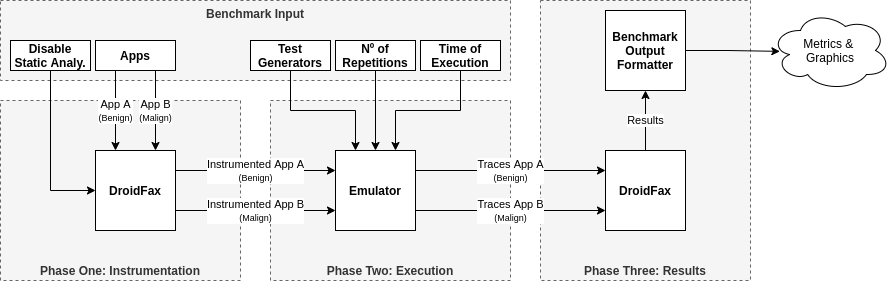

The diagram above was exported from draw.io. Its source (the exported page's mxGraphModel, read from the mxfile embedded in the PNG):
<mxGraphModel dx="1422" dy="801" grid="1" gridSize="10" guides="1" tooltips="1" connect="1" arrows="1" fold="1" page="1" pageScale="1" pageWidth="850" pageHeight="1100" math="0" shadow="0">
  <root>
    <mxCell id="0" />
    <mxCell id="1" parent="0" />
    <mxCell id="z2M12wfUd1i0mSIx63gv-2" value="&lt;b&gt;Phase One: Instrumentation&lt;/b&gt;" style="rounded=0;whiteSpace=wrap;html=1;dashed=1;verticalAlign=bottom;fillColor=#f5f5f5;strokeColor=#666666;fontColor=#333333;" parent="1" vertex="1">
      <mxGeometry x="30" y="290" width="240" height="180" as="geometry" />
    </mxCell>
    <mxCell id="z2M12wfUd1i0mSIx63gv-22" value="&lt;b&gt;Phase Two: Execution&lt;/b&gt;" style="rounded=0;whiteSpace=wrap;html=1;dashed=1;verticalAlign=bottom;fillColor=#f5f5f5;strokeColor=#666666;fontColor=#333333;" parent="1" vertex="1">
      <mxGeometry x="300" y="290" width="240" height="180" as="geometry" />
    </mxCell>
    <mxCell id="z2M12wfUd1i0mSIx63gv-23" value="&lt;b&gt;Phase Three: Results&lt;/b&gt;" style="rounded=0;whiteSpace=wrap;html=1;dashed=1;verticalAlign=bottom;fillColor=#f5f5f5;strokeColor=#666666;fontColor=#333333;" parent="1" vertex="1">
      <mxGeometry x="570" y="190" width="210" height="280" as="geometry" />
    </mxCell>
    <mxCell id="z2M12wfUd1i0mSIx63gv-25" value="&lt;b&gt;Benchmark Input&lt;/b&gt;" style="rounded=0;whiteSpace=wrap;html=1;dashed=1;verticalAlign=top;fillColor=#f5f5f5;strokeColor=#666666;fontColor=#333333;" parent="1" vertex="1">
      <mxGeometry x="30" y="190" width="510" height="80" as="geometry" />
    </mxCell>
    <mxCell id="z2M12wfUd1i0mSIx63gv-32" value="Instrumented App A&lt;br&gt;&lt;font style=&quot;font-size: 9px&quot;&gt;(Benign)&lt;/font&gt;" style="edgeStyle=orthogonalEdgeStyle;rounded=0;orthogonalLoop=1;jettySize=auto;html=1;exitX=1;exitY=0.25;exitDx=0;exitDy=0;entryX=0;entryY=0.25;entryDx=0;entryDy=0;" parent="1" source="z2M12wfUd1i0mSIx63gv-26" target="z2M12wfUd1i0mSIx63gv-27" edge="1">
      <mxGeometry relative="1" as="geometry" />
    </mxCell>
    <mxCell id="z2M12wfUd1i0mSIx63gv-33" value="Instrumented App B&lt;br&gt;&lt;font style=&quot;font-size: 9px&quot;&gt;(Malign)&lt;/font&gt;" style="edgeStyle=orthogonalEdgeStyle;rounded=0;orthogonalLoop=1;jettySize=auto;html=1;exitX=1;exitY=0.75;exitDx=0;exitDy=0;entryX=0;entryY=0.75;entryDx=0;entryDy=0;" parent="1" source="z2M12wfUd1i0mSIx63gv-26" target="z2M12wfUd1i0mSIx63gv-27" edge="1">
      <mxGeometry relative="1" as="geometry">
        <Array as="points">
          <mxPoint x="290" y="400" />
          <mxPoint x="290" y="400" />
        </Array>
      </mxGeometry>
    </mxCell>
    <mxCell id="z2M12wfUd1i0mSIx63gv-26" value="&lt;b&gt;DroidFax&lt;/b&gt;" style="whiteSpace=wrap;html=1;aspect=fixed;" parent="1" vertex="1">
      <mxGeometry x="125" y="340" width="80" height="80" as="geometry" />
    </mxCell>
    <mxCell id="z2M12wfUd1i0mSIx63gv-36" value="Traces App A&lt;br&gt;&lt;font style=&quot;font-size: 9px&quot;&gt;(Benign)&lt;/font&gt;" style="edgeStyle=orthogonalEdgeStyle;rounded=0;orthogonalLoop=1;jettySize=auto;html=1;exitX=1;exitY=0.25;exitDx=0;exitDy=0;entryX=0;entryY=0.25;entryDx=0;entryDy=0;" parent="1" source="z2M12wfUd1i0mSIx63gv-27" target="z2M12wfUd1i0mSIx63gv-35" edge="1">
      <mxGeometry relative="1" as="geometry" />
    </mxCell>
    <mxCell id="z2M12wfUd1i0mSIx63gv-37" value="Traces App B&lt;br&gt;&lt;font style=&quot;font-size: 9px&quot;&gt;(Malign)&lt;/font&gt;" style="edgeStyle=orthogonalEdgeStyle;rounded=0;orthogonalLoop=1;jettySize=auto;html=1;exitX=1;exitY=0.75;exitDx=0;exitDy=0;entryX=0;entryY=0.75;entryDx=0;entryDy=0;" parent="1" source="z2M12wfUd1i0mSIx63gv-27" target="z2M12wfUd1i0mSIx63gv-35" edge="1">
      <mxGeometry relative="1" as="geometry" />
    </mxCell>
    <mxCell id="z2M12wfUd1i0mSIx63gv-27" value="&lt;b&gt;Emulator&lt;/b&gt;" style="whiteSpace=wrap;html=1;aspect=fixed;" parent="1" vertex="1">
      <mxGeometry x="365" y="340" width="80" height="80" as="geometry" />
    </mxCell>
    <mxCell id="z2M12wfUd1i0mSIx63gv-43" style="edgeStyle=orthogonalEdgeStyle;rounded=0;orthogonalLoop=1;jettySize=auto;html=1;exitX=0.5;exitY=1;exitDx=0;exitDy=0;entryX=0.25;entryY=0;entryDx=0;entryDy=0;" parent="1" source="z2M12wfUd1i0mSIx63gv-28" target="z2M12wfUd1i0mSIx63gv-27" edge="1">
      <mxGeometry relative="1" as="geometry" />
    </mxCell>
    <mxCell id="z2M12wfUd1i0mSIx63gv-28" value="&lt;b&gt;Test Generators&lt;/b&gt;" style="rounded=0;whiteSpace=wrap;html=1;" parent="1" vertex="1">
      <mxGeometry x="280" y="230" width="80" height="30" as="geometry" />
    </mxCell>
    <mxCell id="z2M12wfUd1i0mSIx63gv-45" value="Results" style="edgeStyle=orthogonalEdgeStyle;rounded=0;orthogonalLoop=1;jettySize=auto;html=1;exitX=0.5;exitY=0;exitDx=0;exitDy=0;entryX=0.5;entryY=1;entryDx=0;entryDy=0;" parent="1" source="z2M12wfUd1i0mSIx63gv-35" target="z2M12wfUd1i0mSIx63gv-44" edge="1">
      <mxGeometry relative="1" as="geometry" />
    </mxCell>
    <mxCell id="z2M12wfUd1i0mSIx63gv-35" value="&lt;b&gt;DroidFax&lt;/b&gt;" style="whiteSpace=wrap;html=1;aspect=fixed;" parent="1" vertex="1">
      <mxGeometry x="635" y="340" width="80" height="80" as="geometry" />
    </mxCell>
    <mxCell id="z2M12wfUd1i0mSIx63gv-39" value="App A&lt;br&gt;&lt;font style=&quot;font-size: 9px&quot;&gt;(Benign)&lt;/font&gt;" style="edgeStyle=orthogonalEdgeStyle;rounded=0;orthogonalLoop=1;jettySize=auto;html=1;exitX=0.25;exitY=1;exitDx=0;exitDy=0;entryX=0.25;entryY=0;entryDx=0;entryDy=0;" parent="1" source="z2M12wfUd1i0mSIx63gv-38" target="z2M12wfUd1i0mSIx63gv-26" edge="1">
      <mxGeometry relative="1" as="geometry" />
    </mxCell>
    <mxCell id="z2M12wfUd1i0mSIx63gv-40" value="App B&lt;br&gt;&lt;font style=&quot;font-size: 9px&quot;&gt;(Malign)&lt;/font&gt;" style="edgeStyle=orthogonalEdgeStyle;rounded=0;orthogonalLoop=1;jettySize=auto;html=1;exitX=0.75;exitY=1;exitDx=0;exitDy=0;entryX=0.75;entryY=0;entryDx=0;entryDy=0;" parent="1" source="z2M12wfUd1i0mSIx63gv-38" target="z2M12wfUd1i0mSIx63gv-26" edge="1">
      <mxGeometry relative="1" as="geometry" />
    </mxCell>
    <mxCell id="z2M12wfUd1i0mSIx63gv-38" value="&lt;b&gt;Apps&lt;/b&gt;" style="rounded=0;whiteSpace=wrap;html=1;" parent="1" vertex="1">
      <mxGeometry x="125" y="230" width="80" height="30" as="geometry" />
    </mxCell>
    <mxCell id="z2M12wfUd1i0mSIx63gv-42" style="edgeStyle=orthogonalEdgeStyle;rounded=0;orthogonalLoop=1;jettySize=auto;html=1;exitX=0.5;exitY=1;exitDx=0;exitDy=0;entryX=0.75;entryY=0;entryDx=0;entryDy=0;" parent="1" source="z2M12wfUd1i0mSIx63gv-41" target="z2M12wfUd1i0mSIx63gv-27" edge="1">
      <mxGeometry relative="1" as="geometry" />
    </mxCell>
    <mxCell id="z2M12wfUd1i0mSIx63gv-41" value="&lt;b&gt;Time of Execution&lt;/b&gt;" style="rounded=0;whiteSpace=wrap;html=1;" parent="1" vertex="1">
      <mxGeometry x="450" y="230" width="80" height="30" as="geometry" />
    </mxCell>
    <mxCell id="z2M12wfUd1i0mSIx63gv-48" style="edgeStyle=orthogonalEdgeStyle;rounded=0;orthogonalLoop=1;jettySize=auto;html=1;entryX=0.078;entryY=0.511;entryDx=0;entryDy=0;entryPerimeter=0;" parent="1" source="z2M12wfUd1i0mSIx63gv-44" target="z2M12wfUd1i0mSIx63gv-47" edge="1">
      <mxGeometry relative="1" as="geometry" />
    </mxCell>
    <mxCell id="z2M12wfUd1i0mSIx63gv-44" value="&lt;b&gt;Benchmark Output Formatter&lt;/b&gt;" style="whiteSpace=wrap;html=1;aspect=fixed;" parent="1" vertex="1">
      <mxGeometry x="635" y="200" width="80" height="80" as="geometry" />
    </mxCell>
    <mxCell id="z2M12wfUd1i0mSIx63gv-47" value="Metrics &amp;amp; &lt;br&gt;Graphics" style="ellipse;shape=cloud;whiteSpace=wrap;html=1;" parent="1" vertex="1">
      <mxGeometry x="800" y="200" width="120" height="80" as="geometry" />
    </mxCell>
    <mxCell id="1j-8TdR3YcU-X5ybLntW-1" style="edgeStyle=orthogonalEdgeStyle;rounded=0;orthogonalLoop=1;jettySize=auto;html=1;exitX=0.5;exitY=1;exitDx=0;exitDy=0;entryX=0.5;entryY=0;entryDx=0;entryDy=0;" parent="1" source="1j-8TdR3YcU-X5ybLntW-2" target="z2M12wfUd1i0mSIx63gv-27" edge="1">
      <mxGeometry relative="1" as="geometry">
        <mxPoint x="340" y="340" as="targetPoint" />
      </mxGeometry>
    </mxCell>
    <mxCell id="1j-8TdR3YcU-X5ybLntW-2" value="&lt;b&gt;Nº of Repetitions&lt;/b&gt;" style="rounded=0;whiteSpace=wrap;html=1;" parent="1" vertex="1">
      <mxGeometry x="365" y="230" width="80" height="30" as="geometry" />
    </mxCell>
    <mxCell id="qQ4FBMs9rWYNB_vJOGLf-3" style="edgeStyle=orthogonalEdgeStyle;rounded=0;orthogonalLoop=1;jettySize=auto;html=1;exitX=0.5;exitY=1;exitDx=0;exitDy=0;entryX=0;entryY=0.5;entryDx=0;entryDy=0;" parent="1" source="qQ4FBMs9rWYNB_vJOGLf-2" target="z2M12wfUd1i0mSIx63gv-26" edge="1">
      <mxGeometry relative="1" as="geometry" />
    </mxCell>
    <mxCell id="qQ4FBMs9rWYNB_vJOGLf-2" value="&lt;b&gt;Disable Static Analy.&lt;/b&gt;" style="rounded=0;whiteSpace=wrap;html=1;" parent="1" vertex="1">
      <mxGeometry x="40" y="230" width="80" height="30" as="geometry" />
    </mxCell>
  </root>
</mxGraphModel>